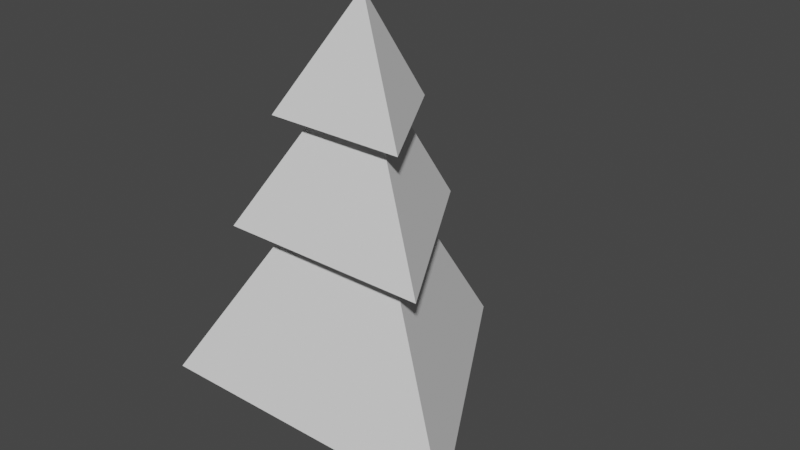 # Source: TreePine0.blend  (saved by Blender 2.80.74; exported with 4.5.12 LTS)
import bpy
from mathutils import Matrix  # noqa: F401  (used for matrix-valued properties, if any)

bpy.ops.wm.read_factory_settings(use_empty=True)
scene = bpy.context.scene
scene.name = 'Scene'

# ---- collections
col_collection = bpy.data.collections.new('Collection'); scene.collection.children.link(col_collection)

# ---- node groups
ng_auto_smooth = bpy.data.node_groups.new('Auto Smooth', 'GeometryNodeTree')
_s = ng_auto_smooth.interface.new_socket(name='Geometry', in_out='OUTPUT', socket_type='NodeSocketGeometry')
_s = ng_auto_smooth.interface.new_socket(name='Geometry', in_out='INPUT', socket_type='NodeSocketGeometry')
_s = ng_auto_smooth.interface.new_socket(name='Angle', in_out='INPUT', socket_type='NodeSocketFloat')
_s.subtype = 'ANGLE'
_s.min_value = 0.0
_s.max_value = 3.142
ng_auto_smooth.is_modifier = True
_N = ng_auto_smooth.nodes; _L = ng_auto_smooth.links
n0 = _N.new('NodeGroupOutput'); n0.name = 'Group Output'; n0.location = (480, -100)
n1 = _N.new('NodeGroupInput'); n1.name = 'Group Input'; n1.location = (-420, -300)
n2 = _N.new('NodeGroupInput'); n2.name = 'Group Input.001'; n2.location = (-60, -100)
n3 = _N.new('GeometryNodeSetShadeSmooth'); n3.name = 'Set Shade Smooth'; n3.location = (120, -100)
n3.domain = 'EDGE'
n4 = _N.new('GeometryNodeSetShadeSmooth'); n4.name = 'Set Shade Smooth.001'; n4.location = (300, -100)
n5 = _N.new('GeometryNodeInputMeshEdgeAngle'); n5.name = 'Edge Angle'; n5.location = (-420, -220)
n6 = _N.new('GeometryNodeInputEdgeSmooth'); n6.name = 'Is Edge Smooth'; n6.location = (-60, -160)
n7 = _N.new('GeometryNodeInputShadeSmooth'); n7.name = 'Is Face Smooth'; n7.location = (-240, -340)
n8 = _N.new('FunctionNodeBooleanMath'); n8.name = 'Boolean Math'; n8.location = (-60, -220)
n9 = _N.new('FunctionNodeCompare'); n9.name = 'Compare'; n9.location = (-240, -180)
n9.operation = 'LESS_EQUAL'
_L.new(n5.outputs[0], n9.inputs[0])
_L.new(n4.outputs[0], n0.inputs[0])
_L.new(n1.outputs[1], n9.inputs[1])
_L.new(n9.outputs[0], n8.inputs[0])
_L.new(n7.outputs[0], n8.inputs[1])
_L.new(n2.outputs[0], n3.inputs[0])
_L.new(n6.outputs[0], n3.inputs[1])
_L.new(n3.outputs[0], n4.inputs[0])
_L.new(n8.outputs[0], n3.inputs[2])
n0.is_active_output = True

# ---- world
world_world = bpy.data.worlds.new('World'); scene.world = world_world
world_world.use_nodes = True; world_world.node_tree.nodes.clear()
_N = world_world.node_tree.nodes; _L = world_world.node_tree.links
n0 = _N.new('ShaderNodeOutputWorld'); n0.name = 'World Output'; n0.location = (300, 300)
n1 = _N.new('ShaderNodeBackground'); n1.name = 'Background'; n1.location = (10, 300)
n1.inputs[0].default_value = (0.05088, 0.05088, 0.05088, 1.0)
_L.new(n1.outputs[0], n0.inputs[0])
n0.is_active_output = True
world_world.color = (0.05088, 0.05088, 0.05088)
world_world.use_sun_shadow = False
world_world.sun_shadow_jitter_overblur = 0.0

# ---- meshes
me_cylinder = bpy.data.meshes.new('Cylinder')
me_cylinder.from_pydata([(-1.747e-08, 0.1205, 0.0), (0.1044, -0.06027, 0.0), (-0.1044, -0.06027, 0.0), (-0.02339, -0.0135, 0.387), (-2.478e-08, 0.027, 0.387), (0.02339, -0.0135, 0.387), (-3.092e-08, 1.698e-08, 1.179), (-0.3038, -0.1754, 0.6818), (-3.211e-09, 0.5315, 0.2259), (0.3038, -0.1754, 0.6818), (0.4603, -0.2657, 0.2259), (-1.039e-08, 0.3508, 0.6818), (-0.4603, -0.2657, 0.2259), (-3.432e-08, 1.773e-08, 0.9791), (-2.928e-08, 1.649e-08, 1.324), (-0.2005, -0.1158, 0.9963), (0.2005, -0.1158, 0.9963), (-1.573e-08, 0.2315, 0.9963)], [], [(0, 4, 5, 1), (1, 5, 3, 2), (2, 3, 4, 0), (15, 14, 17), (7, 6, 11), (8, 13, 10), (16, 14, 15), (9, 6, 7), (10, 13, 12), (11, 6, 9), (12, 13, 8), (17, 14, 16)])
me_cylinder.polygons.foreach_set('use_smooth', [1, 1, 1, 0, 0, 0, 0, 0, 0, 0, 0, 0])
_k = set([(0, 4), (1, 5), (2, 3)])
me_cylinder.attributes.new('sharp_edge', 'BOOLEAN', 'EDGE').data.foreach_set('value', [ (min(e.vertices), max(e.vertices)) in _k for e in me_cylinder.edges])
_uv = me_cylinder.uv_layers.new(name='UVMap')
_uv.uv.foreach_set('vector', [0.359, 0.8381, 0.359, 0.8504, 0.3508, 0.8504, 0.3508, 0.8381, 0.3508, 0.8381, 0.3508, 0.8504, 0.3426, 0.8504, 0.3426, 0.8381, 0.3426, 0.8381, 0.3426, 0.8504, 0.3344, 0.8504, 0.3344, 0.8381, 0.1522, 0.6482, 0.1412, 0.6648, 0.1412, 0.6482, 0.1522, 0.6482, 0.1412, 0.6648, 0.1412, 0.6482, 0.1743, 0.6482, 0.1632, 0.6648, 0.1632, 0.6482, 0.1632, 0.6482, 0.1522, 0.6648, 0.1522, 0.6482, 0.1632, 0.6482, 0.1522, 0.6648, 0.1522, 0.6482, 0.1632, 0.6482, 0.1522, 0.6648, 0.1522, 0.6482, 0.1743, 0.6482, 0.1632, 0.6648, 0.1632, 0.6482, 0.1522, 0.6482, 0.1412, 0.6648, 0.1412, 0.6482, 0.1743, 0.6482, 0.1632, 0.6648, 0.1632, 0.6482])
me_cylinder.use_remesh_preserve_volume = False
me_cylinder.use_remesh_preserve_attributes = False
me_cylinder.use_mirror_vertex_groups = False
me_cylinder.update()

# ---- objects
ob_cylinder = bpy.data.objects.new('Cylinder', me_cylinder)

# ---- transforms, parenting, visibility, modifiers, constraints
ob_cylinder.location = (0.0, 0.0, 0.0)
ob_cylinder.lineart.crease_threshold = 0.0
_m = ob_cylinder.modifiers.new('Auto Smooth', 'NODES')
_m.node_group = ng_auto_smooth
_gi = [s.identifier for s in ng_auto_smooth.interface.items_tree if s.item_type == 'SOCKET' and s.in_out == 'INPUT']
_m[_gi[1]] = 3.142  # Angle

# ---- collection membership
col_collection.objects.link(ob_cylinder)

# ---- scene / render settings (as saved in the file)
scene.frame_start = 1; scene.frame_end = 250; scene.frame_set(1)
scene.render.engine = 'BLENDER_EEVEE_NEXT'
scene.cycles.use_denoising = False
scene.cycles.samples = 128
scene.cycles.sampling_pattern = 'TABULATED_SOBOL'
scene.cycles.use_adaptive_sampling = False
scene.cycles.use_light_tree = False
scene.view_settings.view_transform = 'Filmic'
bpy.context.view_layer.update()

# ---- added for rendering (the .blend has no active camera and no usable light): camera, sun
cam_auto = bpy.data.cameras.new('AutoCamera')
cam_auto.lens = 50.0
cam_auto.sensor_width = 36.0
cam_auto.clip_end = 1000.0
ob_auto_camera = bpy.data.objects.new('AutoCamera', cam_auto)
scene.collection.objects.link(ob_auto_camera)
ob_auto_camera.location = (1.66464, -1.8647, 1.99393)
ob_auto_camera.rotation_euler = (1.09748, -7.21219e-08, 0.694738)
scene.camera = ob_auto_camera
light_auto_sun = bpy.data.lights.new('AutoSun', 'SUN')
light_auto_sun.energy = 3.0
light_auto_sun.angle = 0.0523599
ob_auto_sun = bpy.data.objects.new('AutoSun', light_auto_sun)
scene.collection.objects.link(ob_auto_sun)
ob_auto_sun.rotation_euler = (0.872665, 0.174533, 0.523599)
bpy.context.view_layer.update()

